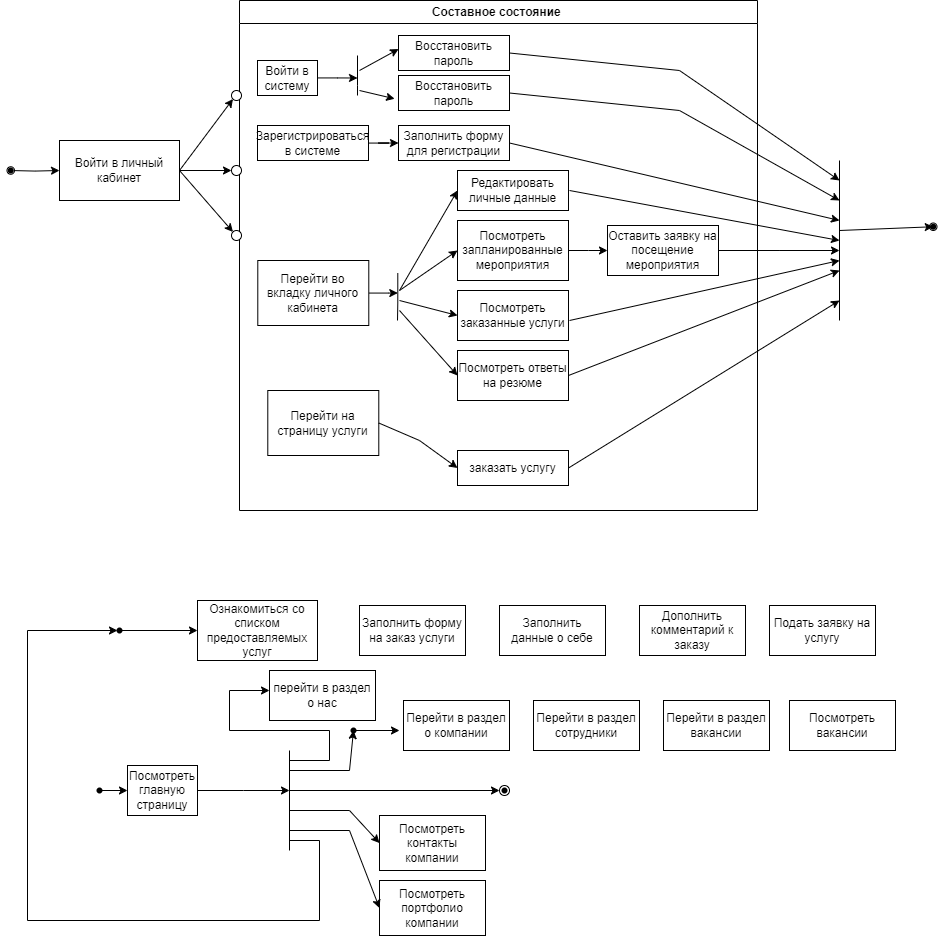

The diagram above was exported from draw.io. Its source (the exported page's mxGraphModel, read from the mxfile embedded in the PNG):
<mxGraphModel dx="4097" dy="2054" grid="1" gridSize="10" guides="1" tooltips="1" connect="1" arrows="1" fold="1" page="1" pageScale="1" pageWidth="827" pageHeight="1169" math="0" shadow="0">
  <root>
    <mxCell id="0" />
    <mxCell id="1" parent="0" />
    <mxCell id="-TLP_nJKTJcw3_F0lTfz-4" style="edgeStyle=orthogonalEdgeStyle;rounded=0;orthogonalLoop=1;jettySize=auto;html=1;entryX=0;entryY=0.5;entryDx=0;entryDy=0;" edge="1" parent="1" target="-TLP_nJKTJcw3_F0lTfz-3">
      <mxGeometry relative="1" as="geometry">
        <mxPoint x="60" y="320" as="sourcePoint" />
      </mxGeometry>
    </mxCell>
    <mxCell id="-TLP_nJKTJcw3_F0lTfz-13" style="edgeStyle=orthogonalEdgeStyle;rounded=0;orthogonalLoop=1;jettySize=auto;html=1;entryX=0;entryY=0.5;entryDx=0;entryDy=0;" edge="1" parent="1" source="-TLP_nJKTJcw3_F0lTfz-3" target="-TLP_nJKTJcw3_F0lTfz-9">
      <mxGeometry relative="1" as="geometry" />
    </mxCell>
    <mxCell id="-TLP_nJKTJcw3_F0lTfz-3" value="Войти в личный кабинет" style="rounded=0;whiteSpace=wrap;html=1;" vertex="1" parent="1">
      <mxGeometry x="110" y="290" width="120" height="60" as="geometry" />
    </mxCell>
    <mxCell id="-TLP_nJKTJcw3_F0lTfz-6" value="Составное состояние&amp;nbsp;" style="swimlane;whiteSpace=wrap;html=1;" vertex="1" parent="1">
      <mxGeometry x="290" y="150" width="518" height="510" as="geometry" />
    </mxCell>
    <mxCell id="-TLP_nJKTJcw3_F0lTfz-20" style="edgeStyle=orthogonalEdgeStyle;rounded=0;orthogonalLoop=1;jettySize=auto;html=1;" edge="1" parent="-TLP_nJKTJcw3_F0lTfz-6" source="-TLP_nJKTJcw3_F0lTfz-18">
      <mxGeometry relative="1" as="geometry">
        <mxPoint x="118" y="77.5" as="targetPoint" />
      </mxGeometry>
    </mxCell>
    <mxCell id="-TLP_nJKTJcw3_F0lTfz-18" value="Войти в систему" style="rounded=0;whiteSpace=wrap;html=1;" vertex="1" parent="-TLP_nJKTJcw3_F0lTfz-6">
      <mxGeometry x="18" y="60" width="60" height="35" as="geometry" />
    </mxCell>
    <mxCell id="-TLP_nJKTJcw3_F0lTfz-19" value="" style="endArrow=none;html=1;rounded=0;" edge="1" parent="-TLP_nJKTJcw3_F0lTfz-6">
      <mxGeometry width="50" height="50" relative="1" as="geometry">
        <mxPoint x="118" y="95" as="sourcePoint" />
        <mxPoint x="118" y="55" as="targetPoint" />
        <Array as="points">
          <mxPoint x="118" y="85" />
        </Array>
      </mxGeometry>
    </mxCell>
    <mxCell id="-TLP_nJKTJcw3_F0lTfz-22" value="Восстановить пароль" style="rounded=0;whiteSpace=wrap;html=1;" vertex="1" parent="-TLP_nJKTJcw3_F0lTfz-6">
      <mxGeometry x="159" y="35" width="111" height="35" as="geometry" />
    </mxCell>
    <mxCell id="-TLP_nJKTJcw3_F0lTfz-23" value="Восстановить пароль" style="rounded=0;whiteSpace=wrap;html=1;" vertex="1" parent="-TLP_nJKTJcw3_F0lTfz-6">
      <mxGeometry x="159" y="75" width="111" height="35" as="geometry" />
    </mxCell>
    <mxCell id="-TLP_nJKTJcw3_F0lTfz-26" value="Заполнить форму для регистрации" style="rounded=0;whiteSpace=wrap;html=1;" vertex="1" parent="-TLP_nJKTJcw3_F0lTfz-6">
      <mxGeometry x="159" y="125" width="111" height="35" as="geometry" />
    </mxCell>
    <mxCell id="-TLP_nJKTJcw3_F0lTfz-28" style="edgeStyle=orthogonalEdgeStyle;rounded=0;orthogonalLoop=1;jettySize=auto;html=1;entryX=0;entryY=0.5;entryDx=0;entryDy=0;" edge="1" parent="-TLP_nJKTJcw3_F0lTfz-6" source="-TLP_nJKTJcw3_F0lTfz-27" target="-TLP_nJKTJcw3_F0lTfz-26">
      <mxGeometry relative="1" as="geometry" />
    </mxCell>
    <mxCell id="-TLP_nJKTJcw3_F0lTfz-27" value="Зарегистрироваться в системе" style="rounded=0;whiteSpace=wrap;html=1;" vertex="1" parent="-TLP_nJKTJcw3_F0lTfz-6">
      <mxGeometry x="18" y="125" width="111" height="35" as="geometry" />
    </mxCell>
    <mxCell id="-TLP_nJKTJcw3_F0lTfz-32" style="edgeStyle=orthogonalEdgeStyle;rounded=0;orthogonalLoop=1;jettySize=auto;html=1;" edge="1" parent="-TLP_nJKTJcw3_F0lTfz-6" source="-TLP_nJKTJcw3_F0lTfz-29">
      <mxGeometry relative="1" as="geometry">
        <mxPoint x="158.29" y="292.5" as="targetPoint" />
      </mxGeometry>
    </mxCell>
    <mxCell id="-TLP_nJKTJcw3_F0lTfz-29" value="Перейти во вкладку личного кабинета" style="rounded=0;whiteSpace=wrap;html=1;" vertex="1" parent="-TLP_nJKTJcw3_F0lTfz-6">
      <mxGeometry x="18.29" y="260" width="111" height="65" as="geometry" />
    </mxCell>
    <mxCell id="-TLP_nJKTJcw3_F0lTfz-30" value="" style="endArrow=none;html=1;rounded=0;" edge="1" parent="-TLP_nJKTJcw3_F0lTfz-6">
      <mxGeometry width="50" height="50" relative="1" as="geometry">
        <mxPoint x="158" y="320" as="sourcePoint" />
        <mxPoint x="158.29" y="272.5" as="targetPoint" />
        <Array as="points">
          <mxPoint x="158.29" y="302.5" />
        </Array>
      </mxGeometry>
    </mxCell>
    <mxCell id="-TLP_nJKTJcw3_F0lTfz-33" value="Редактировать личные данные" style="rounded=0;whiteSpace=wrap;html=1;" vertex="1" parent="-TLP_nJKTJcw3_F0lTfz-6">
      <mxGeometry x="218" y="170" width="111" height="40" as="geometry" />
    </mxCell>
    <mxCell id="-TLP_nJKTJcw3_F0lTfz-36" style="edgeStyle=orthogonalEdgeStyle;rounded=0;orthogonalLoop=1;jettySize=auto;html=1;entryX=0;entryY=0.5;entryDx=0;entryDy=0;" edge="1" parent="-TLP_nJKTJcw3_F0lTfz-6" source="-TLP_nJKTJcw3_F0lTfz-34" target="-TLP_nJKTJcw3_F0lTfz-35">
      <mxGeometry relative="1" as="geometry" />
    </mxCell>
    <mxCell id="-TLP_nJKTJcw3_F0lTfz-34" value="Посмотреть запланированные мероприятия" style="rounded=0;whiteSpace=wrap;html=1;" vertex="1" parent="-TLP_nJKTJcw3_F0lTfz-6">
      <mxGeometry x="218" y="220" width="111" height="60" as="geometry" />
    </mxCell>
    <mxCell id="-TLP_nJKTJcw3_F0lTfz-64" style="edgeStyle=orthogonalEdgeStyle;rounded=0;orthogonalLoop=1;jettySize=auto;html=1;" edge="1" parent="-TLP_nJKTJcw3_F0lTfz-6" source="-TLP_nJKTJcw3_F0lTfz-35">
      <mxGeometry relative="1" as="geometry">
        <mxPoint x="600" y="250" as="targetPoint" />
      </mxGeometry>
    </mxCell>
    <mxCell id="-TLP_nJKTJcw3_F0lTfz-35" value="Оставить заявку на посещение мероприятия" style="rounded=0;whiteSpace=wrap;html=1;" vertex="1" parent="-TLP_nJKTJcw3_F0lTfz-6">
      <mxGeometry x="368" y="225" width="111" height="50" as="geometry" />
    </mxCell>
    <mxCell id="-TLP_nJKTJcw3_F0lTfz-37" value="Посмотреть заказанные услуги" style="rounded=0;whiteSpace=wrap;html=1;" vertex="1" parent="-TLP_nJKTJcw3_F0lTfz-6">
      <mxGeometry x="218" y="290" width="111" height="50" as="geometry" />
    </mxCell>
    <mxCell id="-TLP_nJKTJcw3_F0lTfz-38" value="Посмотреть ответы на резюме" style="rounded=0;whiteSpace=wrap;html=1;" vertex="1" parent="-TLP_nJKTJcw3_F0lTfz-6">
      <mxGeometry x="218" y="350" width="111" height="50" as="geometry" />
    </mxCell>
    <mxCell id="-TLP_nJKTJcw3_F0lTfz-68" value="" style="endArrow=classic;html=1;rounded=0;" edge="1" parent="-TLP_nJKTJcw3_F0lTfz-6">
      <mxGeometry width="50" height="50" relative="1" as="geometry">
        <mxPoint x="330" y="190" as="sourcePoint" />
        <mxPoint x="600" y="240" as="targetPoint" />
      </mxGeometry>
    </mxCell>
    <mxCell id="-TLP_nJKTJcw3_F0lTfz-70" value="" style="endArrow=classic;html=1;rounded=0;exitX=1;exitY=0.5;exitDx=0;exitDy=0;" edge="1" parent="-TLP_nJKTJcw3_F0lTfz-6" source="-TLP_nJKTJcw3_F0lTfz-23">
      <mxGeometry width="50" height="50" relative="1" as="geometry">
        <mxPoint x="280" y="125" as="sourcePoint" />
        <mxPoint x="600" y="200" as="targetPoint" />
        <Array as="points">
          <mxPoint x="440" y="110" />
        </Array>
      </mxGeometry>
    </mxCell>
    <mxCell id="-TLP_nJKTJcw3_F0lTfz-71" value="" style="endArrow=classic;html=1;rounded=0;exitX=1;exitY=0.5;exitDx=0;exitDy=0;" edge="1" parent="-TLP_nJKTJcw3_F0lTfz-6" source="-TLP_nJKTJcw3_F0lTfz-22">
      <mxGeometry width="50" height="50" relative="1" as="geometry">
        <mxPoint x="290" y="60" as="sourcePoint" />
        <mxPoint x="600" y="180" as="targetPoint" />
        <Array as="points">
          <mxPoint x="440" y="70" />
        </Array>
      </mxGeometry>
    </mxCell>
    <mxCell id="-TLP_nJKTJcw3_F0lTfz-69" value="" style="endArrow=classic;html=1;rounded=0;exitX=1;exitY=0.5;exitDx=0;exitDy=0;" edge="1" parent="-TLP_nJKTJcw3_F0lTfz-6" source="-TLP_nJKTJcw3_F0lTfz-26">
      <mxGeometry width="50" height="50" relative="1" as="geometry">
        <mxPoint x="340" y="200" as="sourcePoint" />
        <mxPoint x="600" y="220" as="targetPoint" />
      </mxGeometry>
    </mxCell>
    <mxCell id="-TLP_nJKTJcw3_F0lTfz-107" value="заказать услугу" style="rounded=0;whiteSpace=wrap;html=1;" vertex="1" parent="-TLP_nJKTJcw3_F0lTfz-6">
      <mxGeometry x="218" y="450" width="111" height="35" as="geometry" />
    </mxCell>
    <mxCell id="-TLP_nJKTJcw3_F0lTfz-108" value="Перейти на страницу услуги" style="rounded=0;whiteSpace=wrap;html=1;" vertex="1" parent="-TLP_nJKTJcw3_F0lTfz-6">
      <mxGeometry x="28.29000000000002" y="390" width="111" height="65" as="geometry" />
    </mxCell>
    <mxCell id="-TLP_nJKTJcw3_F0lTfz-110" value="" style="endArrow=classic;html=1;rounded=0;entryX=0;entryY=0.5;entryDx=0;entryDy=0;exitX=1;exitY=0.5;exitDx=0;exitDy=0;" edge="1" parent="-TLP_nJKTJcw3_F0lTfz-6" source="-TLP_nJKTJcw3_F0lTfz-108" target="-TLP_nJKTJcw3_F0lTfz-107">
      <mxGeometry width="50" height="50" relative="1" as="geometry">
        <mxPoint x="170" y="320" as="sourcePoint" />
        <mxPoint x="228" y="385" as="targetPoint" />
        <Array as="points">
          <mxPoint x="180" y="440" />
        </Array>
      </mxGeometry>
    </mxCell>
    <mxCell id="-TLP_nJKTJcw3_F0lTfz-9" value="" style="ellipse;whiteSpace=wrap;html=1;aspect=fixed;" vertex="1" parent="1">
      <mxGeometry x="282" y="315" width="10" height="10" as="geometry" />
    </mxCell>
    <mxCell id="-TLP_nJKTJcw3_F0lTfz-10" value="" style="ellipse;whiteSpace=wrap;html=1;aspect=fixed;" vertex="1" parent="1">
      <mxGeometry x="282" y="380" width="10" height="10" as="geometry" />
    </mxCell>
    <mxCell id="-TLP_nJKTJcw3_F0lTfz-11" value="" style="ellipse;whiteSpace=wrap;html=1;aspect=fixed;" vertex="1" parent="1">
      <mxGeometry x="282" y="240" width="10" height="10" as="geometry" />
    </mxCell>
    <mxCell id="-TLP_nJKTJcw3_F0lTfz-16" value="" style="endArrow=classic;html=1;rounded=0;exitX=1;exitY=0.5;exitDx=0;exitDy=0;entryX=0;entryY=0;entryDx=0;entryDy=0;" edge="1" parent="1" source="-TLP_nJKTJcw3_F0lTfz-3" target="-TLP_nJKTJcw3_F0lTfz-10">
      <mxGeometry width="50" height="50" relative="1" as="geometry">
        <mxPoint x="230" y="370" as="sourcePoint" />
        <mxPoint x="280" y="320" as="targetPoint" />
      </mxGeometry>
    </mxCell>
    <mxCell id="-TLP_nJKTJcw3_F0lTfz-17" value="" style="endArrow=classic;html=1;rounded=0;exitX=1;exitY=0.5;exitDx=0;exitDy=0;entryX=0;entryY=1;entryDx=0;entryDy=0;" edge="1" parent="1" source="-TLP_nJKTJcw3_F0lTfz-3" target="-TLP_nJKTJcw3_F0lTfz-11">
      <mxGeometry width="50" height="50" relative="1" as="geometry">
        <mxPoint x="240" y="260" as="sourcePoint" />
        <mxPoint x="290" y="210" as="targetPoint" />
      </mxGeometry>
    </mxCell>
    <mxCell id="-TLP_nJKTJcw3_F0lTfz-24" value="" style="endArrow=classic;html=1;rounded=0;entryX=0.001;entryY=0.388;entryDx=0;entryDy=0;entryPerimeter=0;" edge="1" parent="1" target="-TLP_nJKTJcw3_F0lTfz-22">
      <mxGeometry width="50" height="50" relative="1" as="geometry">
        <mxPoint x="410" y="220" as="sourcePoint" />
        <mxPoint x="490" y="250" as="targetPoint" />
      </mxGeometry>
    </mxCell>
    <mxCell id="-TLP_nJKTJcw3_F0lTfz-25" value="" style="endArrow=classic;html=1;rounded=0;entryX=-0.035;entryY=0.665;entryDx=0;entryDy=0;entryPerimeter=0;" edge="1" parent="1" target="-TLP_nJKTJcw3_F0lTfz-23">
      <mxGeometry width="50" height="50" relative="1" as="geometry">
        <mxPoint x="410" y="240" as="sourcePoint" />
        <mxPoint x="490" y="250" as="targetPoint" />
      </mxGeometry>
    </mxCell>
    <mxCell id="-TLP_nJKTJcw3_F0lTfz-40" value="" style="endArrow=classic;html=1;rounded=0;entryX=0;entryY=0.5;entryDx=0;entryDy=0;" edge="1" parent="1" target="-TLP_nJKTJcw3_F0lTfz-33">
      <mxGeometry width="50" height="50" relative="1" as="geometry">
        <mxPoint x="450" y="440" as="sourcePoint" />
        <mxPoint x="500" y="410" as="targetPoint" />
      </mxGeometry>
    </mxCell>
    <mxCell id="-TLP_nJKTJcw3_F0lTfz-41" value="" style="endArrow=classic;html=1;rounded=0;entryX=0;entryY=0.5;entryDx=0;entryDy=0;" edge="1" parent="1" target="-TLP_nJKTJcw3_F0lTfz-34">
      <mxGeometry width="50" height="50" relative="1" as="geometry">
        <mxPoint x="450" y="440" as="sourcePoint" />
        <mxPoint x="520" y="350" as="targetPoint" />
      </mxGeometry>
    </mxCell>
    <mxCell id="-TLP_nJKTJcw3_F0lTfz-60" value="" style="endArrow=classic;html=1;rounded=0;entryX=0;entryY=0.5;entryDx=0;entryDy=0;" edge="1" parent="1" target="-TLP_nJKTJcw3_F0lTfz-37">
      <mxGeometry width="50" height="50" relative="1" as="geometry">
        <mxPoint x="450" y="450" as="sourcePoint" />
        <mxPoint x="520" y="410" as="targetPoint" />
      </mxGeometry>
    </mxCell>
    <mxCell id="-TLP_nJKTJcw3_F0lTfz-62" value="" style="endArrow=classic;html=1;rounded=0;entryX=0;entryY=0.5;entryDx=0;entryDy=0;" edge="1" parent="1" target="-TLP_nJKTJcw3_F0lTfz-38">
      <mxGeometry width="50" height="50" relative="1" as="geometry">
        <mxPoint x="450" y="460" as="sourcePoint" />
        <mxPoint x="520" y="475" as="targetPoint" />
      </mxGeometry>
    </mxCell>
    <mxCell id="-TLP_nJKTJcw3_F0lTfz-63" value="" style="endArrow=none;html=1;rounded=0;" edge="1" parent="1">
      <mxGeometry width="50" height="50" relative="1" as="geometry">
        <mxPoint x="890" y="470" as="sourcePoint" />
        <mxPoint x="890" y="310" as="targetPoint" />
      </mxGeometry>
    </mxCell>
    <mxCell id="-TLP_nJKTJcw3_F0lTfz-66" value="" style="endArrow=classic;html=1;rounded=0;exitX=1;exitY=0.5;exitDx=0;exitDy=0;" edge="1" parent="1" source="-TLP_nJKTJcw3_F0lTfz-38">
      <mxGeometry width="50" height="50" relative="1" as="geometry">
        <mxPoint x="720" y="410" as="sourcePoint" />
        <mxPoint x="890" y="420" as="targetPoint" />
      </mxGeometry>
    </mxCell>
    <mxCell id="-TLP_nJKTJcw3_F0lTfz-67" value="" style="endArrow=classic;html=1;rounded=0;" edge="1" parent="1">
      <mxGeometry width="50" height="50" relative="1" as="geometry">
        <mxPoint x="620" y="470" as="sourcePoint" />
        <mxPoint x="890" y="410" as="targetPoint" />
      </mxGeometry>
    </mxCell>
    <mxCell id="-TLP_nJKTJcw3_F0lTfz-72" value="" style="ellipse;whiteSpace=wrap;html=1;aspect=fixed;" vertex="1" parent="1">
      <mxGeometry x="57.5" y="316.25" width="7.5" height="7.5" as="geometry" />
    </mxCell>
    <mxCell id="-TLP_nJKTJcw3_F0lTfz-73" value="" style="shape=waypoint;sketch=0;fillStyle=solid;size=6;pointerEvents=1;points=[];fillColor=none;resizable=0;rotatable=0;perimeter=centerPerimeter;snapToPoint=1;" vertex="1" parent="1">
      <mxGeometry x="51.25" y="310" width="20" height="20" as="geometry" />
    </mxCell>
    <mxCell id="-TLP_nJKTJcw3_F0lTfz-74" value="" style="ellipse;whiteSpace=wrap;html=1;aspect=fixed;" vertex="1" parent="1">
      <mxGeometry x="980" y="372.5" width="7.5" height="7.5" as="geometry" />
    </mxCell>
    <mxCell id="-TLP_nJKTJcw3_F0lTfz-75" value="" style="shape=waypoint;sketch=0;fillStyle=solid;size=6;pointerEvents=1;points=[];fillColor=none;resizable=0;rotatable=0;perimeter=centerPerimeter;snapToPoint=1;" vertex="1" parent="1">
      <mxGeometry x="973.75" y="366.25" width="20" height="20" as="geometry" />
    </mxCell>
    <mxCell id="-TLP_nJKTJcw3_F0lTfz-76" value="" style="endArrow=classic;html=1;rounded=0;" edge="1" parent="1" target="-TLP_nJKTJcw3_F0lTfz-75">
      <mxGeometry width="50" height="50" relative="1" as="geometry">
        <mxPoint x="890" y="380" as="sourcePoint" />
        <mxPoint x="990" y="350" as="targetPoint" />
      </mxGeometry>
    </mxCell>
    <mxCell id="-TLP_nJKTJcw3_F0lTfz-77" value="" style="shape=waypoint;sketch=0;fillStyle=solid;size=6;pointerEvents=1;points=[];fillColor=none;resizable=0;rotatable=0;perimeter=centerPerimeter;snapToPoint=1;" vertex="1" parent="1">
      <mxGeometry x="160" y="770" width="20" height="20" as="geometry" />
    </mxCell>
    <mxCell id="-TLP_nJKTJcw3_F0lTfz-79" value="Ознакомиться со списком предоставляемых услуг" style="rounded=0;whiteSpace=wrap;html=1;" vertex="1" parent="1">
      <mxGeometry x="248" y="750" width="120" height="60" as="geometry" />
    </mxCell>
    <mxCell id="-TLP_nJKTJcw3_F0lTfz-80" value="" style="endArrow=classic;html=1;rounded=0;entryX=0;entryY=0.5;entryDx=0;entryDy=0;" edge="1" parent="1" source="-TLP_nJKTJcw3_F0lTfz-77" target="-TLP_nJKTJcw3_F0lTfz-79">
      <mxGeometry width="50" height="50" relative="1" as="geometry">
        <mxPoint x="280" y="880" as="sourcePoint" />
        <mxPoint x="330" y="830" as="targetPoint" />
      </mxGeometry>
    </mxCell>
    <mxCell id="-TLP_nJKTJcw3_F0lTfz-81" value="Заполнить форму на заказ услуги" style="rounded=0;whiteSpace=wrap;html=1;" vertex="1" parent="1">
      <mxGeometry x="410" y="755" width="106" height="50" as="geometry" />
    </mxCell>
    <mxCell id="-TLP_nJKTJcw3_F0lTfz-82" value="Заполнить данные о себе" style="rounded=0;whiteSpace=wrap;html=1;" vertex="1" parent="1">
      <mxGeometry x="550" y="755" width="106" height="50" as="geometry" />
    </mxCell>
    <mxCell id="-TLP_nJKTJcw3_F0lTfz-83" value="Дополнить комментарий к заказу" style="rounded=0;whiteSpace=wrap;html=1;" vertex="1" parent="1">
      <mxGeometry x="690" y="755" width="106" height="50" as="geometry" />
    </mxCell>
    <mxCell id="-TLP_nJKTJcw3_F0lTfz-84" value="Подать заявку на услугу" style="rounded=0;whiteSpace=wrap;html=1;" vertex="1" parent="1">
      <mxGeometry x="820" y="755" width="106" height="50" as="geometry" />
    </mxCell>
    <mxCell id="-TLP_nJKTJcw3_F0lTfz-85" value="" style="endArrow=classic;html=1;rounded=0;entryX=-0.157;entryY=0.6;entryDx=0;entryDy=0;entryPerimeter=0;" edge="1" parent="1">
      <mxGeometry width="50" height="50" relative="1" as="geometry">
        <mxPoint x="340" y="990" as="sourcePoint" />
        <mxPoint x="168" y="780" as="targetPoint" />
        <Array as="points">
          <mxPoint x="370" y="990" />
          <mxPoint x="370" y="1070" />
          <mxPoint x="78" y="1070" />
          <mxPoint x="78" y="780" />
        </Array>
      </mxGeometry>
    </mxCell>
    <mxCell id="-TLP_nJKTJcw3_F0lTfz-86" value="" style="endArrow=none;html=1;rounded=0;" edge="1" parent="1">
      <mxGeometry width="50" height="50" relative="1" as="geometry">
        <mxPoint x="340" y="1000" as="sourcePoint" />
        <mxPoint x="340" y="900" as="targetPoint" />
      </mxGeometry>
    </mxCell>
    <mxCell id="-TLP_nJKTJcw3_F0lTfz-87" value="" style="shape=waypoint;sketch=0;fillStyle=solid;size=6;pointerEvents=1;points=[];fillColor=none;resizable=0;rotatable=0;perimeter=centerPerimeter;snapToPoint=1;" vertex="1" parent="1">
      <mxGeometry x="140" y="930" width="20" height="20" as="geometry" />
    </mxCell>
    <mxCell id="-TLP_nJKTJcw3_F0lTfz-92" style="edgeStyle=orthogonalEdgeStyle;rounded=0;orthogonalLoop=1;jettySize=auto;html=1;" edge="1" parent="1" source="-TLP_nJKTJcw3_F0lTfz-90">
      <mxGeometry relative="1" as="geometry">
        <mxPoint x="340" y="940" as="targetPoint" />
      </mxGeometry>
    </mxCell>
    <mxCell id="-TLP_nJKTJcw3_F0lTfz-90" value="Посмотреть главную страницу" style="rounded=0;whiteSpace=wrap;html=1;" vertex="1" parent="1">
      <mxGeometry x="178" y="915" width="70" height="50" as="geometry" />
    </mxCell>
    <mxCell id="-TLP_nJKTJcw3_F0lTfz-91" value="" style="endArrow=classic;html=1;rounded=0;entryX=0;entryY=0.5;entryDx=0;entryDy=0;" edge="1" parent="1" source="-TLP_nJKTJcw3_F0lTfz-87" target="-TLP_nJKTJcw3_F0lTfz-90">
      <mxGeometry width="50" height="50" relative="1" as="geometry">
        <mxPoint x="160" y="890" as="sourcePoint" />
        <mxPoint x="210" y="840" as="targetPoint" />
      </mxGeometry>
    </mxCell>
    <mxCell id="-TLP_nJKTJcw3_F0lTfz-93" value="Посмотреть контакты компании" style="rounded=0;whiteSpace=wrap;html=1;" vertex="1" parent="1">
      <mxGeometry x="430" y="965" width="106" height="55" as="geometry" />
    </mxCell>
    <mxCell id="-TLP_nJKTJcw3_F0lTfz-94" value="Посмотреть портфолио компании" style="rounded=0;whiteSpace=wrap;html=1;" vertex="1" parent="1">
      <mxGeometry x="430" y="1030" width="106" height="55" as="geometry" />
    </mxCell>
    <mxCell id="-TLP_nJKTJcw3_F0lTfz-95" value="" style="endArrow=classic;html=1;rounded=0;" edge="1" parent="1">
      <mxGeometry width="50" height="50" relative="1" as="geometry">
        <mxPoint x="340" y="940" as="sourcePoint" />
        <mxPoint x="550" y="940" as="targetPoint" />
      </mxGeometry>
    </mxCell>
    <mxCell id="-TLP_nJKTJcw3_F0lTfz-96" value="" style="endArrow=classic;html=1;rounded=0;entryX=0;entryY=0.5;entryDx=0;entryDy=0;" edge="1" parent="1" target="-TLP_nJKTJcw3_F0lTfz-93">
      <mxGeometry width="50" height="50" relative="1" as="geometry">
        <mxPoint x="340" y="960" as="sourcePoint" />
        <mxPoint x="450" y="940" as="targetPoint" />
        <Array as="points">
          <mxPoint x="400" y="960" />
        </Array>
      </mxGeometry>
    </mxCell>
    <mxCell id="-TLP_nJKTJcw3_F0lTfz-97" value="" style="endArrow=classic;html=1;rounded=0;entryX=0;entryY=0.5;entryDx=0;entryDy=0;" edge="1" parent="1" target="-TLP_nJKTJcw3_F0lTfz-94">
      <mxGeometry width="50" height="50" relative="1" as="geometry">
        <mxPoint x="340" y="980" as="sourcePoint" />
        <mxPoint x="450" y="940" as="targetPoint" />
        <Array as="points">
          <mxPoint x="400" y="980" />
        </Array>
      </mxGeometry>
    </mxCell>
    <mxCell id="-TLP_nJKTJcw3_F0lTfz-100" value="" style="ellipse;whiteSpace=wrap;html=1;aspect=fixed;" vertex="1" parent="1">
      <mxGeometry x="550" y="935" width="10" height="10" as="geometry" />
    </mxCell>
    <mxCell id="-TLP_nJKTJcw3_F0lTfz-102" value="" style="shape=waypoint;sketch=0;fillStyle=solid;size=6;pointerEvents=1;points=[];fillColor=none;resizable=0;rotatable=0;perimeter=centerPerimeter;snapToPoint=1;" vertex="1" parent="1">
      <mxGeometry x="545" y="930" width="20" height="20" as="geometry" />
    </mxCell>
    <mxCell id="-TLP_nJKTJcw3_F0lTfz-112" value="" style="endArrow=classic;html=1;rounded=0;exitX=1;exitY=0.5;exitDx=0;exitDy=0;" edge="1" parent="1" source="-TLP_nJKTJcw3_F0lTfz-107">
      <mxGeometry width="50" height="50" relative="1" as="geometry">
        <mxPoint x="630" y="620" as="sourcePoint" />
        <mxPoint x="890" y="450" as="targetPoint" />
      </mxGeometry>
    </mxCell>
    <mxCell id="-TLP_nJKTJcw3_F0lTfz-113" value="" style="shape=waypoint;sketch=0;fillStyle=solid;size=6;pointerEvents=1;points=[];fillColor=none;resizable=0;rotatable=0;perimeter=centerPerimeter;snapToPoint=1;" vertex="1" parent="1">
      <mxGeometry x="394" y="870" width="20" height="20" as="geometry" />
    </mxCell>
    <mxCell id="-TLP_nJKTJcw3_F0lTfz-114" value="" style="endArrow=classic;html=1;rounded=0;" edge="1" parent="1" target="-TLP_nJKTJcw3_F0lTfz-113">
      <mxGeometry width="50" height="50" relative="1" as="geometry">
        <mxPoint x="340" y="920" as="sourcePoint" />
        <mxPoint x="400" y="880" as="targetPoint" />
        <Array as="points">
          <mxPoint x="400" y="920" />
        </Array>
      </mxGeometry>
    </mxCell>
    <mxCell id="-TLP_nJKTJcw3_F0lTfz-115" value="" style="endArrow=classic;html=1;rounded=0;exitX=0.75;exitY=0.678;exitDx=0;exitDy=0;exitPerimeter=0;" edge="1" parent="1" source="-TLP_nJKTJcw3_F0lTfz-113">
      <mxGeometry width="50" height="50" relative="1" as="geometry">
        <mxPoint x="400" y="860" as="sourcePoint" />
        <mxPoint x="450" y="880" as="targetPoint" />
      </mxGeometry>
    </mxCell>
    <mxCell id="-TLP_nJKTJcw3_F0lTfz-116" value="Перейти в раздел о компании" style="rounded=0;whiteSpace=wrap;html=1;" vertex="1" parent="1">
      <mxGeometry x="454" y="850" width="106" height="50" as="geometry" />
    </mxCell>
    <mxCell id="-TLP_nJKTJcw3_F0lTfz-117" value="Перейти в раздел сотрудники" style="rounded=0;whiteSpace=wrap;html=1;" vertex="1" parent="1">
      <mxGeometry x="584" y="850" width="106" height="50" as="geometry" />
    </mxCell>
    <mxCell id="-TLP_nJKTJcw3_F0lTfz-118" value="Перейти в раздел вакансии" style="rounded=0;whiteSpace=wrap;html=1;" vertex="1" parent="1">
      <mxGeometry x="714" y="850" width="106" height="50" as="geometry" />
    </mxCell>
    <mxCell id="-TLP_nJKTJcw3_F0lTfz-120" value="" style="endArrow=classic;html=1;rounded=0;" edge="1" parent="1">
      <mxGeometry width="50" height="50" relative="1" as="geometry">
        <mxPoint x="340" y="910" as="sourcePoint" />
        <mxPoint x="320" y="840" as="targetPoint" />
        <Array as="points">
          <mxPoint x="380" y="910" />
          <mxPoint x="380" y="880" />
          <mxPoint x="280" y="880" />
          <mxPoint x="280" y="840" />
        </Array>
      </mxGeometry>
    </mxCell>
    <mxCell id="-TLP_nJKTJcw3_F0lTfz-121" value="перейти в раздел о нас" style="rounded=0;whiteSpace=wrap;html=1;" vertex="1" parent="1">
      <mxGeometry x="320" y="820" width="106" height="50" as="geometry" />
    </mxCell>
    <mxCell id="-TLP_nJKTJcw3_F0lTfz-122" value="Посмотреть вакансии" style="rounded=0;whiteSpace=wrap;html=1;" vertex="1" parent="1">
      <mxGeometry x="840" y="850" width="106" height="50" as="geometry" />
    </mxCell>
  </root>
</mxGraphModel>